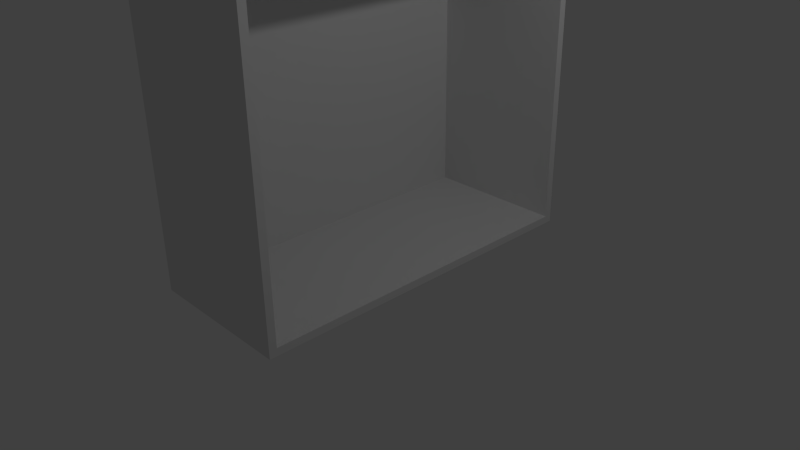 # Source: cabinet.blend  (saved by Blender 2.72.0; exported with 4.5.12 LTS)
import bpy
from mathutils import Matrix  # noqa: F401  (used for matrix-valued properties, if any)

bpy.ops.wm.read_factory_settings(use_empty=True)
scene = bpy.context.scene
scene.name = 'Scene'

# ---- collections
col_collection_1 = bpy.data.collections.new('Collection 1'); scene.collection.children.link(col_collection_1)

# ---- materials (node trees are filled in below, after node groups)
mat_material = bpy.data.materials.new('Material')
mat_material.alpha_threshold = 0.0
mat_material.use_transparent_shadow = False
mat_material.roughness = 0.5
mat_material.line_color = (0.0, 0.0, 0.0, 1.0)

# ---- material node trees

# ---- world
world_world = bpy.data.worlds.new('World'); scene.world = world_world
world_world.color = (0.05088, 0.05088, 0.05088)
world_world.use_sun_shadow = False
world_world.sun_shadow_jitter_overblur = 0.0
world_world.cycles.sampling_method = 'MANUAL'
world_world.cycles.sample_map_resolution = 256

# ---- cameras
cam_camera = bpy.data.cameras.new('Camera')
cam_camera.clip_end = 100.0
cam_camera.lens = 35.0
cam_camera.sensor_width = 32.0
cam_camera.sensor_height = 18.0
cam_camera.ortho_scale = 7.314
cam_camera.dof.focus_distance = 0.0
cam_camera.dof.aperture_fstop = 128.0

# ---- lights
light_lamp = bpy.data.lights.new('Lamp', 'POINT')
light_lamp.transmission_factor = 0.0
light_lamp.cutoff_distance = 30.0
light_lamp.energy = 100.0
light_lamp.shadow_buffer_clip_start = 1.001
light_lamp.shadow_soft_size = 0.1
light_lamp.shadow_maximum_resolution = 0.006
light_lamp.use_absolute_resolution = True
light_lamp.cycles.use_multiple_importance_sampling = False

# ---- meshes
me_cube = bpy.data.meshes.new('Cube')
me_cube.from_pydata([(1.0, 2.35, -1.0), (1.0, -2.35, -1.0), (-1.0, -2.35, -1.0), (-1.0, 2.35, -1.0), (1.0, 2.35, 6.995), (1.0, -2.35, 6.995), (-1.0, -2.35, 6.995), (-1.0, 2.35, 6.995), (1.0, 2.35, 3.41), (1.0, -2.35, 3.41), (-1.0, -2.35, 3.41), (-1.0, 2.35, 3.41), (1.0, 2.35, 3.133), (1.0, -2.35, 3.133), (-1.0, -2.35, 3.133), (-1.0, 2.35, 3.133), (1.0, 2.25, -0.9), (1.0, -2.25, -0.9), (1.0, 2.25, 3.033), (1.0, -2.25, 3.033), (-0.9032, 2.25, -0.9), (-0.9032, -2.25, -0.9), (-0.9032, 2.25, 3.033), (-0.9032, -2.25, 3.033), (1.0, 2.25, 3.51), (1.0, 2.25, 6.895), (1.0, -2.25, 3.51), (1.0, -2.25, 6.895), (-0.8504, 2.25, 3.51), (-0.8504, 2.25, 6.895), (-0.8504, -2.25, 3.51), (-0.8504, -2.25, 6.895)], [], [(0, 1, 2, 3), (4, 7, 6, 5), (26, 24, 28, 30), (9, 5, 6, 10), (10, 6, 7, 11), (12, 0, 3, 15), (12, 8, 9, 13), (13, 9, 10, 14), (14, 10, 11, 15), (4, 8, 11, 7), (8, 12, 15, 11), (18, 19, 23, 22), (1, 13, 14, 2), (2, 14, 15, 3), (16, 17, 1, 0), (18, 16, 0, 12), (17, 19, 13, 1), (19, 18, 12, 13), (20, 22, 23, 21), (19, 17, 21, 23), (16, 18, 22, 20), (17, 16, 20, 21), (25, 24, 8, 4), (26, 27, 5, 9), (27, 25, 4, 5), (24, 26, 9, 8), (28, 29, 31, 30), (25, 27, 31, 29), (27, 26, 30, 31), (24, 25, 29, 28)])
me_cube.materials.append(mat_material)
me_cube.use_remesh_preserve_volume = False
me_cube.use_remesh_preserve_attributes = False
me_cube.use_mirror_vertex_groups = False
me_cube.update()

# ---- objects
ob_cube = bpy.data.objects.new('Cube', me_cube)
ob_lamp = bpy.data.objects.new('Lamp', light_lamp)
ob_camera = bpy.data.objects.new('Camera', cam_camera)

# ---- transforms, parenting, visibility, modifiers, constraints
ob_cube.location = (0.0, 0.0, 1.016)
ob_cube.lock_rotations_4d = False
ob_cube.empty_display_type = 'ARROWS'
ob_cube.lineart.crease_threshold = 0.0
ob_lamp.location = (4.076, 1.005, 5.904)
ob_lamp.rotation_euler = (0.6503, 0.05522, 1.866)
ob_lamp.lock_rotations_4d = False
ob_lamp.empty_display_type = 'ARROWS'
ob_lamp.color = (0.0, 0.0, 0.0, 0.0)
ob_lamp.lineart.crease_threshold = 0.0
ob_camera.location = (7.481, -6.508, 5.344)
ob_camera.rotation_euler = (1.109, 0.01082, 0.8149)
ob_camera.lock_rotations_4d = False
ob_camera.empty_display_type = 'ARROWS'
ob_camera.color = (0.0, 0.0, 0.0, 0.0)
ob_camera.display_type = 'WIRE'
ob_camera.lineart.crease_threshold = 0.0

# ---- collection membership
col_collection_1.objects.link(ob_cube)
col_collection_1.objects.link(ob_lamp)
col_collection_1.objects.link(ob_camera)

# ---- scene / render settings (as saved in the file)
scene.camera = ob_camera
scene.frame_start = 1; scene.frame_end = 250; scene.frame_set(1)
scene.render.engine = 'BLENDER_EEVEE_NEXT'
scene.render.resolution_percentage = 50
scene.render.dither_intensity = 0.0
scene.cycles.use_denoising = False
scene.cycles.samples = 10
scene.cycles.sampling_pattern = 'TABULATED_SOBOL'
scene.cycles.light_sampling_threshold = 0.0
scene.cycles.use_adaptive_sampling = False
scene.cycles.use_light_tree = False
scene.cycles.blur_glossy = 0.0
scene.cycles.pixel_filter_type = 'GAUSSIAN'
scene.cycles.sample_clamp_indirect = 0.0
scene.view_settings.view_transform = 'Standard'
bpy.context.view_layer.update()
